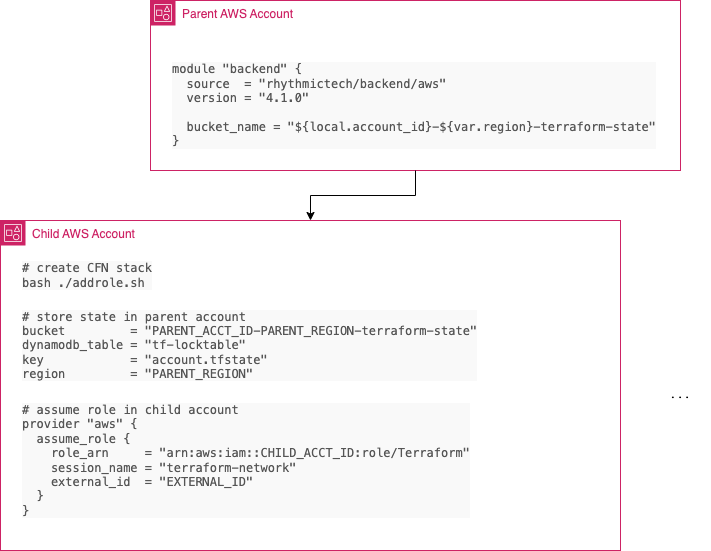

The diagram above was exported from draw.io. Its source (the exported page's mxGraphModel, read from the mxfile embedded in the PNG):
<mxGraphModel dx="1306" dy="947" grid="1" gridSize="10" guides="1" tooltips="1" connect="1" arrows="1" fold="1" page="1" pageScale="1" pageWidth="827" pageHeight="1169" math="0" shadow="0">
  <root>
    <mxCell id="0" />
    <mxCell id="1" parent="0" />
    <mxCell id="FekRC2nhcovKEhYqyJ56-1" value="Parent AWS Account" style="points=[[0,0],[0.25,0],[0.5,0],[0.75,0],[1,0],[1,0.25],[1,0.5],[1,0.75],[1,1],[0.75,1],[0.5,1],[0.25,1],[0,1],[0,0.75],[0,0.5],[0,0.25]];outlineConnect=0;gradientColor=none;html=1;whiteSpace=wrap;fontSize=12;fontStyle=0;container=1;pointerEvents=0;collapsible=0;recursiveResize=0;shape=mxgraph.aws4.group;grIcon=mxgraph.aws4.group_account;strokeColor=#CD2264;fillColor=none;verticalAlign=top;align=left;spacingLeft=30;fontColor=#CD2264;dashed=0;" vertex="1" parent="1">
      <mxGeometry x="160" y="80" width="530" height="170" as="geometry" />
    </mxCell>
    <mxCell id="FekRC2nhcovKEhYqyJ56-2" value="&lt;pre style=&quot;box-sizing: inherit; background-color: rgb(249, 249, 249); margin-top: 0px; margin-bottom: 0px; padding: 0px; font-family: SFMono-Regular, Consolas, &amp;quot;Liberation Mono&amp;quot;, Menlo, Courier, monospace; -webkit-font-smoothing: auto; color: rgb(85, 85, 85); overflow: auto; overflow-wrap: normal;&quot;&gt;module &quot;backend&quot; {&lt;br&gt;  source  = &quot;rhythmictech/backend/aws&quot;&lt;br&gt;  version = &quot;4.1.0&quot;&lt;/pre&gt;&lt;pre style=&quot;box-sizing: inherit; background-color: rgb(249, 249, 249); margin-top: 0px; margin-bottom: 0px; padding: 0px; font-family: SFMono-Regular, Consolas, &amp;quot;Liberation Mono&amp;quot;, Menlo, Courier, monospace; -webkit-font-smoothing: auto; color: rgb(85, 85, 85); overflow: auto; overflow-wrap: normal;&quot;&gt;&lt;br&gt;  bucket_name = &quot;${local.account_id}-${var.region}-terraform-state&quot;&lt;/pre&gt;&lt;pre style=&quot;box-sizing: inherit; background-color: rgb(249, 249, 249); margin-top: 0px; margin-bottom: 0px; padding: 0px; font-family: SFMono-Regular, Consolas, &amp;quot;Liberation Mono&amp;quot;, Menlo, Courier, monospace; -webkit-font-smoothing: auto; color: rgb(85, 85, 85); overflow: auto; overflow-wrap: normal;&quot;&gt;}&lt;/pre&gt;" style="text;html=1;strokeColor=none;fillColor=none;align=left;verticalAlign=middle;whiteSpace=wrap;rounded=0;" vertex="1" parent="FekRC2nhcovKEhYqyJ56-1">
      <mxGeometry x="20" y="40" width="490" height="130" as="geometry" />
    </mxCell>
    <mxCell id="FekRC2nhcovKEhYqyJ56-4" value="Child AWS Account" style="points=[[0,0],[0.25,0],[0.5,0],[0.75,0],[1,0],[1,0.25],[1,0.5],[1,0.75],[1,1],[0.75,1],[0.5,1],[0.25,1],[0,1],[0,0.75],[0,0.5],[0,0.25]];outlineConnect=0;gradientColor=none;html=1;whiteSpace=wrap;fontSize=12;fontStyle=0;container=1;pointerEvents=0;collapsible=0;recursiveResize=0;shape=mxgraph.aws4.group;grIcon=mxgraph.aws4.group_account;strokeColor=#CD2264;fillColor=none;verticalAlign=top;align=left;spacingLeft=30;fontColor=#CD2264;dashed=0;" vertex="1" parent="1">
      <mxGeometry x="10" y="300" width="620" height="330" as="geometry" />
    </mxCell>
    <mxCell id="FekRC2nhcovKEhYqyJ56-5" value="&lt;pre style=&quot;box-sizing: inherit; background-color: rgb(249, 249, 249); margin-top: 0px; margin-bottom: 0px; padding: 0px; font-family: SFMono-Regular, Consolas, &amp;quot;Liberation Mono&amp;quot;, Menlo, Courier, monospace; -webkit-font-smoothing: auto; color: rgb(85, 85, 85); overflow: auto; overflow-wrap: normal;&quot;&gt;# create CFN stack&lt;/pre&gt;&lt;pre style=&quot;box-sizing: inherit; background-color: rgb(249, 249, 249); margin-top: 0px; margin-bottom: 0px; padding: 0px; font-family: SFMono-Regular, Consolas, &amp;quot;Liberation Mono&amp;quot;, Menlo, Courier, monospace; -webkit-font-smoothing: auto; color: rgb(85, 85, 85); overflow: auto; overflow-wrap: normal;&quot;&gt;bash ./addrole.sh&lt;/pre&gt;" style="text;html=1;strokeColor=none;fillColor=none;align=left;verticalAlign=middle;whiteSpace=wrap;rounded=0;" vertex="1" parent="FekRC2nhcovKEhYqyJ56-4">
      <mxGeometry x="20" y="40" width="300" height="30" as="geometry" />
    </mxCell>
    <mxCell id="FekRC2nhcovKEhYqyJ56-6" value="&lt;pre style=&quot;box-sizing: inherit; background-color: rgb(249, 249, 249); margin-top: 0px; margin-bottom: 0px; padding: 0px; font-family: SFMono-Regular, Consolas, &amp;quot;Liberation Mono&amp;quot;, Menlo, Courier, monospace; -webkit-font-smoothing: auto; color: rgb(85, 85, 85); overflow: auto; overflow-wrap: normal;&quot;&gt;# assume role in child account&lt;/pre&gt;&lt;pre style=&quot;box-sizing: inherit; background-color: rgb(249, 249, 249); margin-top: 0px; margin-bottom: 0px; padding: 0px; font-family: SFMono-Regular, Consolas, &amp;quot;Liberation Mono&amp;quot;, Menlo, Courier, monospace; -webkit-font-smoothing: auto; color: rgb(85, 85, 85); overflow: auto; overflow-wrap: normal;&quot;&gt;provider &quot;aws&quot; {&lt;br&gt;  assume_role {&lt;br&gt;    role_arn     = &quot;arn:aws:iam::CHILD_ACCT_ID:role/Terraform&quot;&lt;br&gt;    session_name = &quot;terraform-network&quot;&lt;br&gt;    external_id  = &quot;EXTERNAL_ID&quot;&lt;br&gt;  }&lt;br&gt;}&lt;/pre&gt;" style="text;html=1;strokeColor=none;fillColor=none;align=left;verticalAlign=middle;whiteSpace=wrap;rounded=0;" vertex="1" parent="FekRC2nhcovKEhYqyJ56-4">
      <mxGeometry x="20" y="195" width="480" height="90" as="geometry" />
    </mxCell>
    <mxCell id="FekRC2nhcovKEhYqyJ56-8" value="&lt;pre style=&quot;box-sizing: inherit; background-color: rgb(249, 249, 249); margin-top: 0px; margin-bottom: 0px; padding: 0px; font-family: SFMono-Regular, Consolas, &amp;quot;Liberation Mono&amp;quot;, Menlo, Courier, monospace; -webkit-font-smoothing: auto; color: rgb(85, 85, 85); overflow: auto; overflow-wrap: normal;&quot;&gt;# store state in parent account&lt;/pre&gt;&lt;pre style=&quot;box-sizing: inherit; background-color: rgb(249, 249, 249); margin-top: 0px; margin-bottom: 0px; padding: 0px; font-family: SFMono-Regular, Consolas, &amp;quot;Liberation Mono&amp;quot;, Menlo, Courier, monospace; -webkit-font-smoothing: auto; color: rgb(85, 85, 85); overflow: auto; overflow-wrap: normal;&quot;&gt;bucket         = &quot;PARENT_ACCT_ID-PARENT_REGION-terraform-state&quot;&lt;br&gt;dynamodb_table = &quot;tf-locktable&quot;&lt;br&gt;key            = &quot;account.tfstate&quot;&lt;br&gt;region         = &quot;PARENT_REGION&quot;&lt;br&gt;&lt;/pre&gt;" style="text;html=1;strokeColor=none;fillColor=none;align=left;verticalAlign=middle;whiteSpace=wrap;rounded=0;" vertex="1" parent="FekRC2nhcovKEhYqyJ56-4">
      <mxGeometry x="20" y="80" width="480" height="90" as="geometry" />
    </mxCell>
    <mxCell id="FekRC2nhcovKEhYqyJ56-9" value="..." style="text;html=1;strokeColor=none;fillColor=none;align=center;verticalAlign=middle;whiteSpace=wrap;rounded=0;fontFamily=Courier New;fontColor=default;" vertex="1" parent="1">
      <mxGeometry x="660" y="460" width="60" height="30" as="geometry" />
    </mxCell>
    <mxCell id="FekRC2nhcovKEhYqyJ56-10" style="edgeStyle=orthogonalEdgeStyle;rounded=0;orthogonalLoop=1;jettySize=auto;html=1;exitX=0.5;exitY=1;exitDx=0;exitDy=0;fontFamily=Courier New;fontColor=default;" edge="1" parent="1" source="FekRC2nhcovKEhYqyJ56-2" target="FekRC2nhcovKEhYqyJ56-4">
      <mxGeometry relative="1" as="geometry" />
    </mxCell>
  </root>
</mxGraphModel>